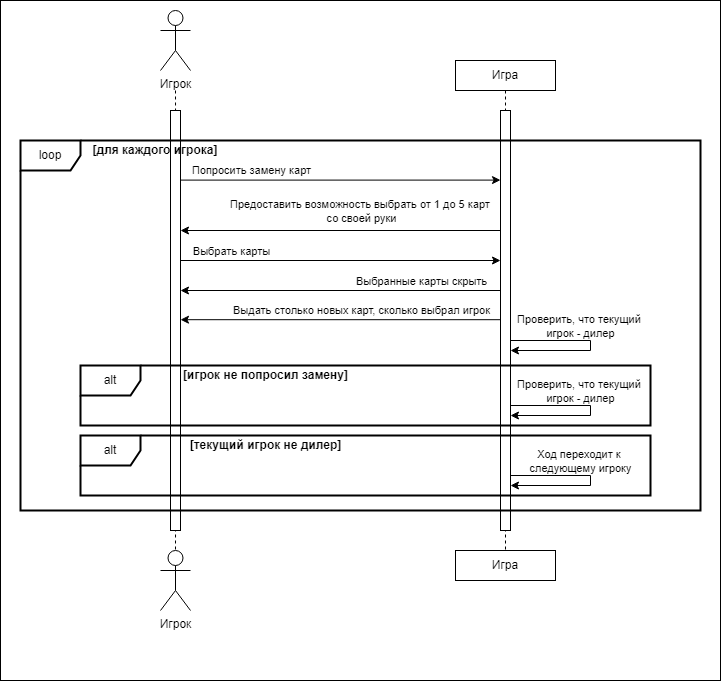

The diagram above was exported from draw.io. Its source (the exported page's mxGraphModel, read from the mxfile embedded in the PNG):
<mxGraphModel dx="736" dy="1300" grid="1" gridSize="10" guides="1" tooltips="1" connect="1" arrows="1" fold="1" page="1" pageScale="1" pageWidth="827" pageHeight="1169" math="0" shadow="0">
  <root>
    <mxCell id="0" />
    <mxCell id="1" parent="0" />
    <mxCell id="P9gREKEH6bJussREtH55-192" value="" style="rounded=0;whiteSpace=wrap;html=1;fillColor=default;" vertex="1" parent="1">
      <mxGeometry x="1700" width="720" height="680" as="geometry" />
    </mxCell>
    <mxCell id="P9gREKEH6bJussREtH55-126" style="edgeStyle=orthogonalEdgeStyle;rounded=0;orthogonalLoop=1;jettySize=auto;html=1;dashed=1;endArrow=none;endFill=0;" edge="1" parent="1" target="P9gREKEH6bJussREtH55-129">
      <mxGeometry relative="1" as="geometry">
        <mxPoint x="1875" y="90" as="sourcePoint" />
      </mxGeometry>
    </mxCell>
    <mxCell id="P9gREKEH6bJussREtH55-127" value="Игрок" style="shape=umlActor;verticalLabelPosition=bottom;verticalAlign=top;html=1;outlineConnect=0;" vertex="1" parent="1">
      <mxGeometry x="1860" y="10" width="30" height="60" as="geometry" />
    </mxCell>
    <mxCell id="P9gREKEH6bJussREtH55-128" value="" style="html=1;points=[[0,0,0,0,5],[0,1,0,0,-5],[1,0,0,0,5],[1,1,0,0,-5]];perimeter=orthogonalPerimeter;outlineConnect=0;targetShapes=umlLifeline;portConstraint=eastwest;newEdgeStyle={&quot;curved&quot;:0,&quot;rounded&quot;:0};" vertex="1" parent="1">
      <mxGeometry x="1870" y="110" width="10" height="420" as="geometry" />
    </mxCell>
    <mxCell id="P9gREKEH6bJussREtH55-129" value="Игрок" style="shape=umlActor;verticalLabelPosition=bottom;verticalAlign=top;html=1;outlineConnect=0;" vertex="1" parent="1">
      <mxGeometry x="1860" y="550" width="30" height="60" as="geometry" />
    </mxCell>
    <mxCell id="P9gREKEH6bJussREtH55-130" style="edgeStyle=orthogonalEdgeStyle;rounded=0;orthogonalLoop=1;jettySize=auto;html=1;dashed=1;endArrow=none;endFill=0;" edge="1" parent="1" source="P9gREKEH6bJussREtH55-131" target="P9gREKEH6bJussREtH55-133">
      <mxGeometry relative="1" as="geometry" />
    </mxCell>
    <mxCell id="P9gREKEH6bJussREtH55-131" value="Игра" style="html=1;whiteSpace=wrap;" vertex="1" parent="1">
      <mxGeometry x="2155" y="60" width="100" height="30" as="geometry" />
    </mxCell>
    <mxCell id="P9gREKEH6bJussREtH55-132" value="" style="html=1;points=[[0,0,0,0,5],[0,1,0,0,-5],[1,0,0,0,5],[1,1,0,0,-5]];perimeter=orthogonalPerimeter;outlineConnect=0;targetShapes=umlLifeline;portConstraint=eastwest;newEdgeStyle={&quot;curved&quot;:0,&quot;rounded&quot;:0};" vertex="1" parent="1">
      <mxGeometry x="2200" y="110" width="10" height="420" as="geometry" />
    </mxCell>
    <mxCell id="P9gREKEH6bJussREtH55-133" value="Игра" style="html=1;whiteSpace=wrap;" vertex="1" parent="1">
      <mxGeometry x="2155" y="550" width="100" height="30" as="geometry" />
    </mxCell>
    <mxCell id="P9gREKEH6bJussREtH55-136" value="" style="endArrow=classic;html=1;rounded=0;" edge="1" parent="1">
      <mxGeometry width="50" height="50" relative="1" as="geometry">
        <mxPoint x="2200" y="230.00000000000003" as="sourcePoint" />
        <mxPoint x="1880" y="230.00000000000003" as="targetPoint" />
      </mxGeometry>
    </mxCell>
    <mxCell id="P9gREKEH6bJussREtH55-137" value="Предоставить возможность выбрать от 1 до 5 карт&amp;nbsp;&lt;div&gt;со своей руки&lt;/div&gt;" style="edgeLabel;html=1;align=center;verticalAlign=middle;resizable=0;points=[];" vertex="1" connectable="0" parent="P9gREKEH6bJussREtH55-136">
      <mxGeometry x="-0.776" y="2" relative="1" as="geometry">
        <mxPoint x="-104" y="-22" as="offset" />
      </mxGeometry>
    </mxCell>
    <mxCell id="P9gREKEH6bJussREtH55-138" value="" style="endArrow=classic;html=1;rounded=0;" edge="1" parent="1">
      <mxGeometry width="50" height="50" relative="1" as="geometry">
        <mxPoint x="1880" y="179.6" as="sourcePoint" />
        <mxPoint x="2200" y="179.6" as="targetPoint" />
      </mxGeometry>
    </mxCell>
    <mxCell id="P9gREKEH6bJussREtH55-139" value="Попросить замену карт" style="edgeLabel;html=1;align=center;verticalAlign=middle;resizable=0;points=[];" vertex="1" connectable="0" parent="P9gREKEH6bJussREtH55-138">
      <mxGeometry x="-0.776" y="2" relative="1" as="geometry">
        <mxPoint x="34" y="-8" as="offset" />
      </mxGeometry>
    </mxCell>
    <mxCell id="P9gREKEH6bJussREtH55-172" value="loop" style="shape=umlFrame;whiteSpace=wrap;html=1;pointerEvents=0;strokeWidth=2;" vertex="1" parent="1">
      <mxGeometry x="1720" y="140" width="680" height="370" as="geometry" />
    </mxCell>
    <mxCell id="P9gREKEH6bJussREtH55-173" value="&lt;b&gt;[для каждого игрока]&lt;/b&gt;" style="text;html=1;align=center;verticalAlign=middle;whiteSpace=wrap;rounded=0;" vertex="1" parent="1">
      <mxGeometry x="1750" y="140" width="210" height="20" as="geometry" />
    </mxCell>
    <mxCell id="P9gREKEH6bJussREtH55-174" value="" style="endArrow=classic;html=1;rounded=0;" edge="1" parent="1">
      <mxGeometry width="50" height="50" relative="1" as="geometry">
        <mxPoint x="1880" y="260" as="sourcePoint" />
        <mxPoint x="2200" y="260" as="targetPoint" />
      </mxGeometry>
    </mxCell>
    <mxCell id="P9gREKEH6bJussREtH55-175" value="Выбрать карты" style="edgeLabel;html=1;align=center;verticalAlign=middle;resizable=0;points=[];" vertex="1" connectable="0" parent="P9gREKEH6bJussREtH55-174">
      <mxGeometry x="-0.776" y="2" relative="1" as="geometry">
        <mxPoint x="14" y="-8" as="offset" />
      </mxGeometry>
    </mxCell>
    <mxCell id="P9gREKEH6bJussREtH55-176" value="" style="endArrow=classic;html=1;rounded=0;" edge="1" parent="1">
      <mxGeometry width="50" height="50" relative="1" as="geometry">
        <mxPoint x="2200" y="319.20000000000005" as="sourcePoint" />
        <mxPoint x="1880" y="319.20000000000005" as="targetPoint" />
      </mxGeometry>
    </mxCell>
    <mxCell id="P9gREKEH6bJussREtH55-177" value="Выдать столько новых карт, сколько выбрал игрок" style="edgeLabel;html=1;align=center;verticalAlign=middle;resizable=0;points=[];" vertex="1" connectable="0" parent="P9gREKEH6bJussREtH55-176">
      <mxGeometry x="-0.776" y="2" relative="1" as="geometry">
        <mxPoint x="-104" y="-12" as="offset" />
      </mxGeometry>
    </mxCell>
    <mxCell id="P9gREKEH6bJussREtH55-178" value="" style="endArrow=classic;html=1;rounded=0;" edge="1" parent="1">
      <mxGeometry width="50" height="50" relative="1" as="geometry">
        <mxPoint x="2200" y="290" as="sourcePoint" />
        <mxPoint x="1880" y="290" as="targetPoint" />
      </mxGeometry>
    </mxCell>
    <mxCell id="P9gREKEH6bJussREtH55-179" value="Выбранные карты скрыть" style="edgeLabel;html=1;align=center;verticalAlign=middle;resizable=0;points=[];" vertex="1" connectable="0" parent="P9gREKEH6bJussREtH55-178">
      <mxGeometry x="-0.776" y="2" relative="1" as="geometry">
        <mxPoint x="-44" y="-12" as="offset" />
      </mxGeometry>
    </mxCell>
    <mxCell id="P9gREKEH6bJussREtH55-180" value="" style="endArrow=classic;html=1;rounded=0;" edge="1" parent="1">
      <mxGeometry width="50" height="50" relative="1" as="geometry">
        <mxPoint x="2210" y="340.0000000000002" as="sourcePoint" />
        <mxPoint x="2210" y="350" as="targetPoint" />
        <Array as="points">
          <mxPoint x="2290" y="340" />
          <mxPoint x="2290" y="350" />
        </Array>
      </mxGeometry>
    </mxCell>
    <mxCell id="P9gREKEH6bJussREtH55-181" value="Проверить, что текущий&amp;nbsp;&lt;div&gt;игрок - дилер&lt;/div&gt;" style="edgeLabel;html=1;align=center;verticalAlign=middle;resizable=0;points=[];" vertex="1" connectable="0" parent="P9gREKEH6bJussREtH55-180">
      <mxGeometry x="-0.6098" relative="1" as="geometry">
        <mxPoint x="36" y="-15" as="offset" />
      </mxGeometry>
    </mxCell>
    <mxCell id="P9gREKEH6bJussREtH55-182" value="alt" style="shape=umlFrame;whiteSpace=wrap;html=1;pointerEvents=0;strokeWidth=2;" vertex="1" parent="1">
      <mxGeometry x="1780" y="365" width="570" height="60" as="geometry" />
    </mxCell>
    <mxCell id="P9gREKEH6bJussREtH55-183" value="&lt;b&gt;[игрок не попросил замену]&lt;/b&gt;" style="text;html=1;align=center;verticalAlign=middle;whiteSpace=wrap;rounded=0;" vertex="1" parent="1">
      <mxGeometry x="1851" y="365" width="229" height="20" as="geometry" />
    </mxCell>
    <mxCell id="P9gREKEH6bJussREtH55-186" value="" style="endArrow=classic;html=1;rounded=0;" edge="1" parent="1">
      <mxGeometry width="50" height="50" relative="1" as="geometry">
        <mxPoint x="2210" y="405.0000000000002" as="sourcePoint" />
        <mxPoint x="2210" y="415" as="targetPoint" />
        <Array as="points">
          <mxPoint x="2290" y="405" />
          <mxPoint x="2290" y="415" />
        </Array>
      </mxGeometry>
    </mxCell>
    <mxCell id="P9gREKEH6bJussREtH55-187" value="Проверить, что текущий&amp;nbsp;&lt;div&gt;игрок - дилер&lt;/div&gt;" style="edgeLabel;html=1;align=center;verticalAlign=middle;resizable=0;points=[];" vertex="1" connectable="0" parent="P9gREKEH6bJussREtH55-186">
      <mxGeometry x="-0.6098" relative="1" as="geometry">
        <mxPoint x="36" y="-15" as="offset" />
      </mxGeometry>
    </mxCell>
    <mxCell id="P9gREKEH6bJussREtH55-188" value="alt" style="shape=umlFrame;whiteSpace=wrap;html=1;pointerEvents=0;strokeWidth=2;" vertex="1" parent="1">
      <mxGeometry x="1780" y="435" width="570" height="60" as="geometry" />
    </mxCell>
    <mxCell id="P9gREKEH6bJussREtH55-189" value="&lt;b&gt;[текущий игрок не дилер]&lt;/b&gt;" style="text;html=1;align=center;verticalAlign=middle;whiteSpace=wrap;rounded=0;" vertex="1" parent="1">
      <mxGeometry x="1851" y="435" width="229" height="20" as="geometry" />
    </mxCell>
    <mxCell id="P9gREKEH6bJussREtH55-190" value="" style="endArrow=classic;html=1;rounded=0;" edge="1" parent="1">
      <mxGeometry width="50" height="50" relative="1" as="geometry">
        <mxPoint x="2210" y="475.0000000000002" as="sourcePoint" />
        <mxPoint x="2210" y="485" as="targetPoint" />
        <Array as="points">
          <mxPoint x="2290" y="475" />
          <mxPoint x="2290" y="485" />
        </Array>
      </mxGeometry>
    </mxCell>
    <mxCell id="P9gREKEH6bJussREtH55-191" value="Ход переходит к&amp;nbsp;&lt;div&gt;следующему игроку&lt;/div&gt;" style="edgeLabel;html=1;align=center;verticalAlign=middle;resizable=0;points=[];" vertex="1" connectable="0" parent="P9gREKEH6bJussREtH55-190">
      <mxGeometry x="-0.6098" relative="1" as="geometry">
        <mxPoint x="36" y="-15" as="offset" />
      </mxGeometry>
    </mxCell>
  </root>
</mxGraphModel>